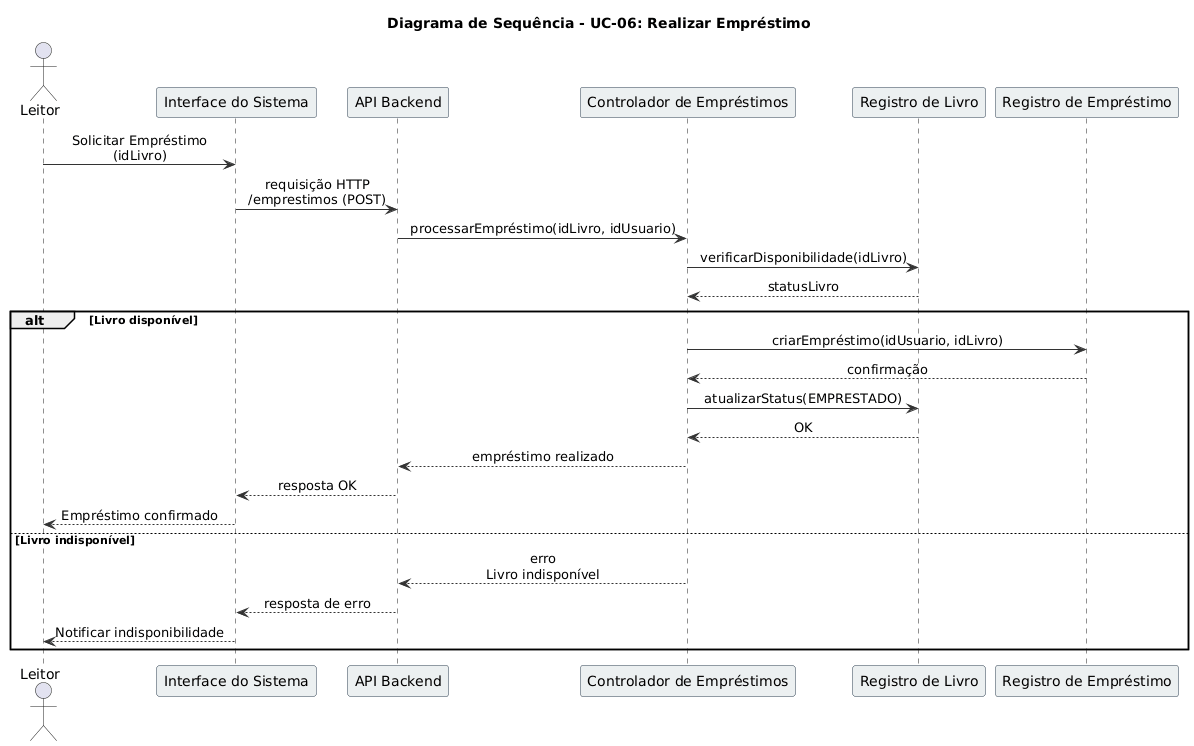

The diagram above was rendered by PlantUML. Its source (embedded in the PNG):
@startuml
title Diagrama de Sequência - UC-06: Realizar Empréstimo

skinparam participantBorderColor #2C3E50
skinparam participantBackgroundColor #ECF0F1
skinparam sequenceArrowColor #333333
skinparam sequenceMessageAlign center

actor Leitor
participant "Interface do Sistema" as UI
participant "API Backend" as API
participant "Controlador de Empréstimos" as Ctrl
participant "Registro de Livro" as Livro
participant "Registro de Empréstimo" as Emp

Leitor -> UI : Solicitar Empréstimo\n(idLivro)
UI -> API : requisição HTTP\n/emprestimos (POST)
API -> Ctrl : processarEmpréstimo(idLivro, idUsuario)

Ctrl -> Livro : verificarDisponibilidade(idLivro)
Livro --> Ctrl : statusLivro

alt Livro disponível
    Ctrl -> Emp : criarEmpréstimo(idUsuario, idLivro)
    Emp --> Ctrl : confirmação

    Ctrl -> Livro : atualizarStatus(EMPRESTADO)
    Livro --> Ctrl : OK

    Ctrl --> API : empréstimo realizado
    API --> UI : resposta OK
    UI --> Leitor : Empréstimo confirmado
else Livro indisponível
    Ctrl --> API : erro\nLivro indisponível
    API --> UI : resposta de erro
    UI --> Leitor : Notificar indisponibilidade
end
@enduml